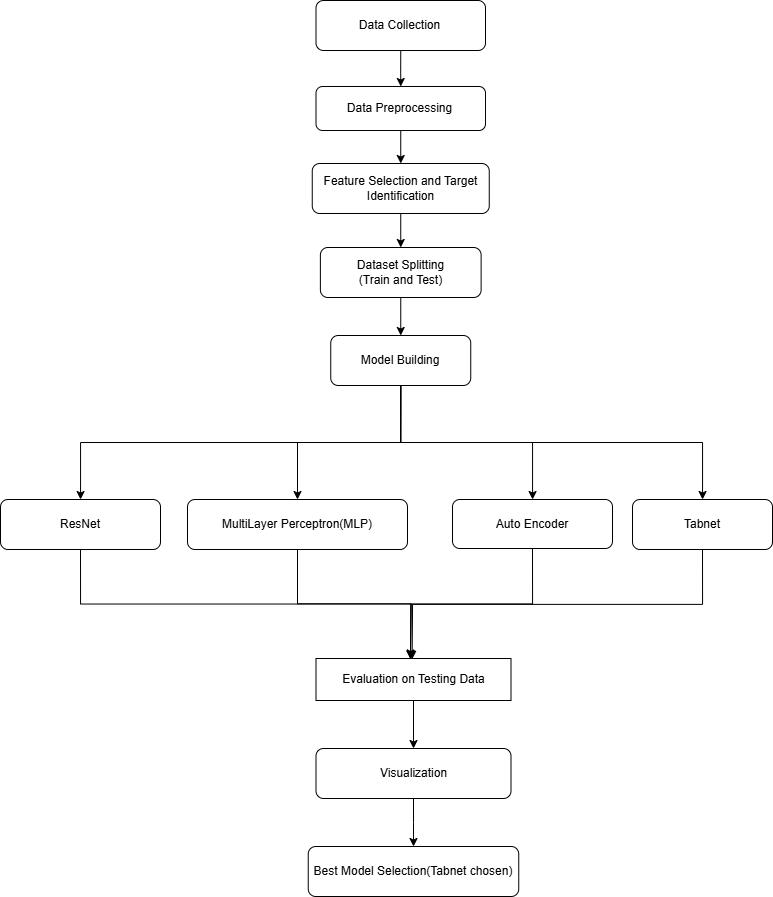

The diagram above was exported from draw.io. Its source (the exported page's mxGraphModel, read from the mxfile embedded in the PNG):
<mxGraphModel dx="1235" dy="655" grid="0" gridSize="10" guides="1" tooltips="1" connect="1" arrows="1" fold="1" page="1" pageScale="1" pageWidth="850" pageHeight="1100" math="0" shadow="0">
  <root>
    <mxCell id="0" />
    <mxCell id="1" parent="0" />
    <mxCell id="3VUZzvoL3X7t4dq8vf1d-1" value="Data Collection" style="rounded=1;whiteSpace=wrap;html=1;" parent="1" vertex="1">
      <mxGeometry x="315.5" y="39" width="169.5" height="50" as="geometry" />
    </mxCell>
    <mxCell id="3VUZzvoL3X7t4dq8vf1d-2" value="" style="edgeStyle=orthogonalEdgeStyle;rounded=0;orthogonalLoop=1;exitX=0.5;exitY=1;exitDx=0;exitDy=0;" parent="1" source="3VUZzvoL3X7t4dq8vf1d-1" target="3VUZzvoL3X7t4dq8vf1d-3" edge="1">
      <mxGeometry relative="1" as="geometry" />
    </mxCell>
    <mxCell id="yfG7nnhtjaLNstHvpbfk-4" style="edgeStyle=orthogonalEdgeStyle;rounded=0;orthogonalLoop=1;jettySize=auto;html=1;exitX=0.5;exitY=1;exitDx=0;exitDy=0;entryX=0.5;entryY=0;entryDx=0;entryDy=0;" edge="1" parent="1" source="3VUZzvoL3X7t4dq8vf1d-3" target="yfG7nnhtjaLNstHvpbfk-3">
      <mxGeometry relative="1" as="geometry" />
    </mxCell>
    <mxCell id="3VUZzvoL3X7t4dq8vf1d-3" value="Data Preprocessing" style="rounded=1;whiteSpace=wrap;html=1;" parent="1" vertex="1">
      <mxGeometry x="315.5" y="125" width="169.5" height="44" as="geometry" />
    </mxCell>
    <mxCell id="yfG7nnhtjaLNstHvpbfk-8" style="edgeStyle=orthogonalEdgeStyle;rounded=0;orthogonalLoop=1;jettySize=auto;html=1;exitX=0.5;exitY=1;exitDx=0;exitDy=0;" edge="1" parent="1" source="3VUZzvoL3X7t4dq8vf1d-7" target="3VUZzvoL3X7t4dq8vf1d-9">
      <mxGeometry relative="1" as="geometry" />
    </mxCell>
    <mxCell id="3VUZzvoL3X7t4dq8vf1d-7" value="Model Building" style="rounded=1;whiteSpace=wrap;html=1;" parent="1" vertex="1">
      <mxGeometry x="330.25" y="374" width="140" height="50" as="geometry" />
    </mxCell>
    <mxCell id="3VUZzvoL3X7t4dq8vf1d-9" value="ResNet" style="rounded=1;whiteSpace=wrap;html=1;" parent="1" vertex="1">
      <mxGeometry y="538" width="160" height="50" as="geometry" />
    </mxCell>
    <mxCell id="3VUZzvoL3X7t4dq8vf1d-10" value="" style="edgeStyle=orthogonalEdgeStyle;rounded=0;orthogonalLoop=1;exitX=0.5;exitY=1;exitDx=0;exitDy=0;" parent="1" source="3VUZzvoL3X7t4dq8vf1d-7" target="3VUZzvoL3X7t4dq8vf1d-11" edge="1">
      <mxGeometry relative="1" as="geometry" />
    </mxCell>
    <mxCell id="yfG7nnhtjaLNstHvpbfk-13" style="edgeStyle=orthogonalEdgeStyle;rounded=0;orthogonalLoop=1;jettySize=auto;html=1;exitX=0.5;exitY=1;exitDx=0;exitDy=0;" edge="1" parent="1" source="3VUZzvoL3X7t4dq8vf1d-11">
      <mxGeometry relative="1" as="geometry">
        <mxPoint x="409.9999542236328" y="696.5000381469727" as="targetPoint" />
      </mxGeometry>
    </mxCell>
    <mxCell id="3VUZzvoL3X7t4dq8vf1d-11" value="MultiLayer Perceptron(MLP)" style="rounded=1;whiteSpace=wrap;html=1;" parent="1" vertex="1">
      <mxGeometry x="187" y="538" width="220" height="50" as="geometry" />
    </mxCell>
    <mxCell id="3VUZzvoL3X7t4dq8vf1d-12" value="" style="edgeStyle=orthogonalEdgeStyle;rounded=0;orthogonalLoop=1;exitX=0.5;exitY=1;exitDx=0;exitDy=0;" parent="1" source="3VUZzvoL3X7t4dq8vf1d-7" target="3VUZzvoL3X7t4dq8vf1d-13" edge="1">
      <mxGeometry relative="1" as="geometry" />
    </mxCell>
    <mxCell id="yfG7nnhtjaLNstHvpbfk-16" style="edgeStyle=orthogonalEdgeStyle;rounded=0;orthogonalLoop=1;jettySize=auto;html=1;exitX=0.5;exitY=1;exitDx=0;exitDy=0;" edge="1" parent="1" source="3VUZzvoL3X7t4dq8vf1d-13">
      <mxGeometry relative="1" as="geometry">
        <mxPoint x="409.9473812705594" y="697.789480108964" as="targetPoint" />
      </mxGeometry>
    </mxCell>
    <mxCell id="3VUZzvoL3X7t4dq8vf1d-13" value="Auto Encoder" style="rounded=1;whiteSpace=wrap;html=1;" parent="1" vertex="1">
      <mxGeometry x="452" y="538" width="160" height="49" as="geometry" />
    </mxCell>
    <mxCell id="3VUZzvoL3X7t4dq8vf1d-14" value="" style="edgeStyle=orthogonalEdgeStyle;rounded=0;orthogonalLoop=1;exitX=0.5;exitY=1;exitDx=0;exitDy=0;" parent="1" source="3VUZzvoL3X7t4dq8vf1d-7" target="3VUZzvoL3X7t4dq8vf1d-15" edge="1">
      <mxGeometry relative="1" as="geometry" />
    </mxCell>
    <mxCell id="yfG7nnhtjaLNstHvpbfk-17" style="edgeStyle=orthogonalEdgeStyle;rounded=0;orthogonalLoop=1;jettySize=auto;html=1;exitX=0.5;exitY=1;exitDx=0;exitDy=0;" edge="1" parent="1" source="3VUZzvoL3X7t4dq8vf1d-15">
      <mxGeometry relative="1" as="geometry">
        <mxPoint x="411.6316303453948" y="697.789480108964" as="targetPoint" />
      </mxGeometry>
    </mxCell>
    <mxCell id="3VUZzvoL3X7t4dq8vf1d-15" value="Tabnet" style="rounded=1;whiteSpace=wrap;html=1;" parent="1" vertex="1">
      <mxGeometry x="632" y="538" width="140" height="50" as="geometry" />
    </mxCell>
    <mxCell id="3VUZzvoL3X7t4dq8vf1d-18" value="" style="edgeStyle=orthogonalEdgeStyle;rounded=0;orthogonalLoop=1;exitX=0.5;exitY=1;exitDx=0;exitDy=0;" parent="1" source="3VUZzvoL3X7t4dq8vf1d-9" edge="1">
      <mxGeometry relative="1" as="geometry">
        <mxPoint x="410" y="697" as="targetPoint" />
      </mxGeometry>
    </mxCell>
    <mxCell id="3VUZzvoL3X7t4dq8vf1d-23" value="Visualization" style="rounded=1;whiteSpace=wrap;html=1;" parent="1" vertex="1">
      <mxGeometry x="315.5" y="787" width="195" height="50" as="geometry" />
    </mxCell>
    <mxCell id="3VUZzvoL3X7t4dq8vf1d-24" value="" style="edgeStyle=orthogonalEdgeStyle;rounded=0;orthogonalLoop=1;exitX=0.5;exitY=1;exitDx=0;exitDy=0;" parent="1" source="3VUZzvoL3X7t4dq8vf1d-23" target="3VUZzvoL3X7t4dq8vf1d-25" edge="1">
      <mxGeometry relative="1" as="geometry" />
    </mxCell>
    <mxCell id="3VUZzvoL3X7t4dq8vf1d-25" value="Best Model Selection(Tabnet chosen)" style="rounded=1;whiteSpace=wrap;html=1;" parent="1" vertex="1">
      <mxGeometry x="307.75" y="885" width="210.5" height="50" as="geometry" />
    </mxCell>
    <mxCell id="yfG7nnhtjaLNstHvpbfk-6" style="edgeStyle=orthogonalEdgeStyle;rounded=0;orthogonalLoop=1;jettySize=auto;html=1;exitX=0.5;exitY=1;exitDx=0;exitDy=0;entryX=0.5;entryY=0;entryDx=0;entryDy=0;" edge="1" parent="1" source="yfG7nnhtjaLNstHvpbfk-3" target="yfG7nnhtjaLNstHvpbfk-5">
      <mxGeometry relative="1" as="geometry" />
    </mxCell>
    <mxCell id="yfG7nnhtjaLNstHvpbfk-3" value="Feature Selection and Target Identification" style="rounded=1;whiteSpace=wrap;html=1;" vertex="1" parent="1">
      <mxGeometry x="311.75" y="202" width="177" height="50" as="geometry" />
    </mxCell>
    <mxCell id="yfG7nnhtjaLNstHvpbfk-7" style="edgeStyle=orthogonalEdgeStyle;rounded=0;orthogonalLoop=1;jettySize=auto;html=1;exitX=0.5;exitY=1;exitDx=0;exitDy=0;entryX=0.5;entryY=0;entryDx=0;entryDy=0;" edge="1" parent="1" source="yfG7nnhtjaLNstHvpbfk-5" target="3VUZzvoL3X7t4dq8vf1d-7">
      <mxGeometry relative="1" as="geometry" />
    </mxCell>
    <mxCell id="yfG7nnhtjaLNstHvpbfk-5" value="Dataset Splitting&lt;div&gt;(Train and Test)&lt;/div&gt;" style="rounded=1;whiteSpace=wrap;html=1;" vertex="1" parent="1">
      <mxGeometry x="319.88" y="286" width="160.75" height="50" as="geometry" />
    </mxCell>
    <mxCell id="yfG7nnhtjaLNstHvpbfk-20" style="edgeStyle=orthogonalEdgeStyle;rounded=0;orthogonalLoop=1;jettySize=auto;html=1;exitX=0.5;exitY=1;exitDx=0;exitDy=0;" edge="1" parent="1" source="yfG7nnhtjaLNstHvpbfk-18" target="3VUZzvoL3X7t4dq8vf1d-23">
      <mxGeometry relative="1" as="geometry" />
    </mxCell>
    <mxCell id="yfG7nnhtjaLNstHvpbfk-18" value="Evaluation on Testing Data" style="rounded=1;whiteSpace=wrap;html=1;arcSize=0;" vertex="1" parent="1">
      <mxGeometry x="315.5" y="697" width="195" height="42" as="geometry" />
    </mxCell>
  </root>
</mxGraphModel>